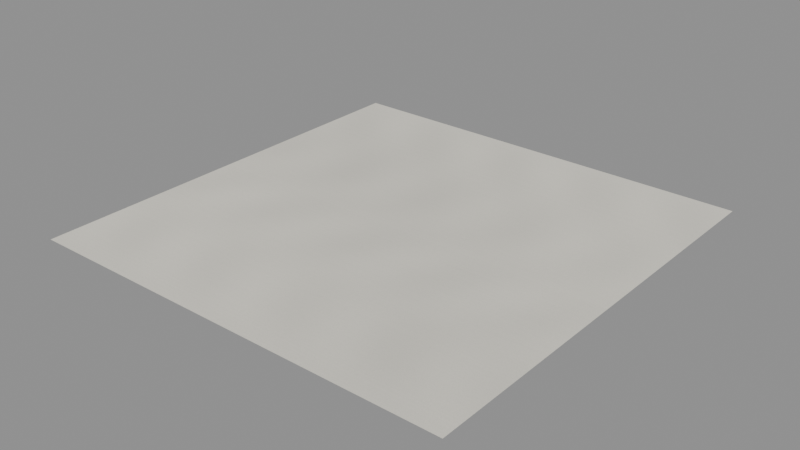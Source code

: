 # Source: field-paper.blend  (saved by Blender 5.2.44; exported with 4.5.12 LTS)
import bpy
from mathutils import Matrix  # noqa: F401  (used for matrix-valued properties, if any)

bpy.ops.wm.read_factory_settings(use_empty=True)
scene = bpy.context.scene
scene.name = 'Scene'

# ---- images (referenced by path relative to the original .blend; pixels are not part of the script)
import os
ASSET_DIR = os.environ.get("B2B_ASSET_DIR", "")  # directory of the original .blend (textures are referenced by path, not embedded)
HERE = os.path.dirname(os.path.abspath(__file__))  # packed textures are extracted next to this script under _unpacked/

def load_image(name, relpath, width, height, colorspace="sRGB"):
    """Load a texture the original file referenced (path relative to the .blend, or extracted next to this script)."""
    p = next((c for c in (os.path.join(HERE, relpath), os.path.join(ASSET_DIR, relpath)) if relpath and os.path.exists(c)), "")
    if p:
        img = bpy.data.images.load(p, check_existing=True)
        img.name = name
    else:  # same state as the original file: an image datablock whose file is absent (Cycles renders it pink)
        img = bpy.data.images.new(name, width, height)
        img.source = "FILE"
        img.filepath = "//" + (relpath or name)
    img.colorspace_settings.name = colorspace
    return img
img_worn_county_stationery = load_image('Worn county stationery', '_unpacked/field-paper.084acca3.png', 1024, 1024, 'sRGB')

# ---- materials (node trees are filled in below, after node groups)
mat_county_stationery = bpy.data.materials.new('County stationery')

# ---- material node trees
mat_county_stationery.use_nodes = True; mat_county_stationery.node_tree.nodes.clear()
_N = mat_county_stationery.node_tree.nodes; _L = mat_county_stationery.node_tree.links
n0 = _N.new('ShaderNodeBsdfPrincipled'); n0.name = 'Principled BSDF'; n0.location = (-200, 100)
n0.inputs[2].default_value = 0.96
n0.inputs[10].default_value = 0.005
n1 = _N.new('ShaderNodeOutputMaterial'); n1.name = 'Material Output'; n1.location = (200, 100)
n2 = _N.new('ShaderNodeTexImage'); n2.name = 'Image Texture'; n2.location = (0, 0)
n2.image = img_worn_county_stationery
_L.new(n0.outputs[0], n1.inputs[0])
_L.new(n2.outputs[0], n0.inputs[0])
n1.is_active_output = True

# ---- meshes
me_plane = bpy.data.meshes.new('Plane')
me_plane.from_pydata([(-1.0, -1.0, 0.0), (1.0, -1.0, 0.0), (-1.0, 1.0, 0.0), (1.0, 1.0, 0.0)], [], [(0, 1, 3, 2)])
_uv = me_plane.uv_layers.new(name='UVMap')
_uv.uv.foreach_set('vector', [0.0, 0.0, 1.0, 0.0, 1.0, 1.0, 0.0, 1.0])
me_plane.materials.append(mat_county_stationery)
me_plane.update()

# ---- objects
ob_editable_paper_surface = bpy.data.objects.new('Editable paper surface', me_plane)

# ---- transforms, parenting, visibility, modifiers, constraints
ob_editable_paper_surface.location = (0.0, 0.0, 0.0)

# ---- collection membership
scene.collection.objects.link(ob_editable_paper_surface)

# ---- scene / render settings (as saved in the file)
scene.frame_start = 1; scene.frame_end = 250; scene.frame_set(1)
scene.render.engine = 'BLENDER_EEVEE_NEXT'
scene.render.bake_bias = 0.0
scene.render.bake_samples = 0
scene.render.compositor_device = 'GPU'
scene.eevee.use_volume_custom_range = False
scene.eevee.fast_gi_thickness_near = 0.1
scene.eevee.fast_gi_thickness_far = 0.0
scene.eevee.ray_tracing_options.screen_trace_thickness = 0.1
bpy.context.view_layer.update()

# ---- added for rendering (the .blend has no active camera and no usable light): camera, sun + grey world if the file has none
cam_auto = bpy.data.cameras.new('AutoCamera')
cam_auto.lens = 50.0
cam_auto.sensor_width = 36.0
cam_auto.clip_end = 1000.0
ob_auto_camera = bpy.data.objects.new('AutoCamera', cam_auto)
scene.collection.objects.link(ob_auto_camera)
ob_auto_camera.location = (2.61693, -3.14032, 2.09354)
ob_auto_camera.rotation_euler = (1.09748, -7.21219e-08, 0.694738)
scene.camera = ob_auto_camera
light_auto_sun = bpy.data.lights.new('AutoSun', 'SUN')
light_auto_sun.energy = 3.0
light_auto_sun.angle = 0.0523599
ob_auto_sun = bpy.data.objects.new('AutoSun', light_auto_sun)
scene.collection.objects.link(ob_auto_sun)
ob_auto_sun.rotation_euler = (0.872665, 0.174533, 0.523599)
if scene.world is None:
    world_auto = bpy.data.worlds.new('AutoWorld')
    world_auto.color = (0.3, 0.3, 0.3)
    scene.world = world_auto
bpy.context.view_layer.update()
